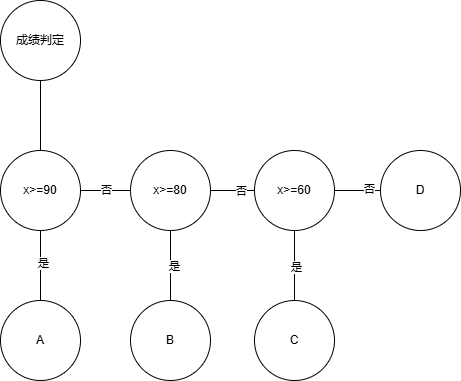

The diagram above was exported from draw.io. Its source (the exported page's mxGraphModel, read from the mxfile embedded in the PNG):
<mxGraphModel dx="584" dy="644" grid="1" gridSize="10" guides="1" tooltips="1" connect="1" arrows="1" fold="1" page="1" pageScale="1" pageWidth="827" pageHeight="1169" math="0" shadow="0">
  <root>
    <mxCell id="0" />
    <mxCell id="1" parent="0" />
    <mxCell id="agtudVq82UuEdEyjTjbI-2" value="成绩判定" style="ellipse;whiteSpace=wrap;html=1;aspect=fixed;" vertex="1" parent="1">
      <mxGeometry x="40" y="60" width="80" height="80" as="geometry" />
    </mxCell>
    <mxCell id="agtudVq82UuEdEyjTjbI-3" value="x&amp;gt;=90" style="ellipse;whiteSpace=wrap;html=1;aspect=fixed;" vertex="1" parent="1">
      <mxGeometry x="40" y="210" width="80" height="80" as="geometry" />
    </mxCell>
    <mxCell id="agtudVq82UuEdEyjTjbI-4" value="x&amp;gt;=80" style="ellipse;whiteSpace=wrap;html=1;aspect=fixed;" vertex="1" parent="1">
      <mxGeometry x="170" y="210" width="80" height="80" as="geometry" />
    </mxCell>
    <mxCell id="agtudVq82UuEdEyjTjbI-5" value="x&amp;gt;=60" style="ellipse;whiteSpace=wrap;html=1;aspect=fixed;" vertex="1" parent="1">
      <mxGeometry x="294" y="210" width="80" height="80" as="geometry" />
    </mxCell>
    <mxCell id="agtudVq82UuEdEyjTjbI-6" value="D" style="ellipse;whiteSpace=wrap;html=1;aspect=fixed;" vertex="1" parent="1">
      <mxGeometry x="420" y="210" width="80" height="80" as="geometry" />
    </mxCell>
    <mxCell id="agtudVq82UuEdEyjTjbI-7" value="A" style="ellipse;whiteSpace=wrap;html=1;aspect=fixed;" vertex="1" parent="1">
      <mxGeometry x="40" y="360" width="80" height="80" as="geometry" />
    </mxCell>
    <mxCell id="agtudVq82UuEdEyjTjbI-8" value="B" style="ellipse;whiteSpace=wrap;html=1;aspect=fixed;" vertex="1" parent="1">
      <mxGeometry x="170" y="360" width="80" height="80" as="geometry" />
    </mxCell>
    <mxCell id="agtudVq82UuEdEyjTjbI-9" value="C" style="ellipse;whiteSpace=wrap;html=1;aspect=fixed;" vertex="1" parent="1">
      <mxGeometry x="294" y="360" width="80" height="80" as="geometry" />
    </mxCell>
    <mxCell id="agtudVq82UuEdEyjTjbI-10" value="" style="endArrow=none;html=1;rounded=0;entryX=0.5;entryY=1;entryDx=0;entryDy=0;" edge="1" parent="1" source="agtudVq82UuEdEyjTjbI-3" target="agtudVq82UuEdEyjTjbI-2">
      <mxGeometry width="50" height="50" relative="1" as="geometry">
        <mxPoint x="200" y="360" as="sourcePoint" />
        <mxPoint x="70" y="150" as="targetPoint" />
      </mxGeometry>
    </mxCell>
    <mxCell id="agtudVq82UuEdEyjTjbI-11" value="" style="endArrow=none;html=1;rounded=0;entryX=0.5;entryY=1;entryDx=0;entryDy=0;exitX=0.5;exitY=0;exitDx=0;exitDy=0;" edge="1" parent="1" source="agtudVq82UuEdEyjTjbI-7" target="agtudVq82UuEdEyjTjbI-3">
      <mxGeometry width="50" height="50" relative="1" as="geometry">
        <mxPoint x="200" y="360" as="sourcePoint" />
        <mxPoint x="250" y="310" as="targetPoint" />
      </mxGeometry>
    </mxCell>
    <mxCell id="agtudVq82UuEdEyjTjbI-17" value="是" style="edgeLabel;html=1;align=center;verticalAlign=middle;resizable=0;points=[];" vertex="1" connectable="0" parent="agtudVq82UuEdEyjTjbI-11">
      <mxGeometry x="0.0857" y="-2" relative="1" as="geometry">
        <mxPoint as="offset" />
      </mxGeometry>
    </mxCell>
    <mxCell id="agtudVq82UuEdEyjTjbI-12" value="" style="endArrow=none;html=1;rounded=0;entryX=1;entryY=0.5;entryDx=0;entryDy=0;exitX=0;exitY=0.5;exitDx=0;exitDy=0;" edge="1" parent="1" source="agtudVq82UuEdEyjTjbI-4" target="agtudVq82UuEdEyjTjbI-3">
      <mxGeometry width="50" height="50" relative="1" as="geometry">
        <mxPoint x="200" y="360" as="sourcePoint" />
        <mxPoint x="250" y="310" as="targetPoint" />
      </mxGeometry>
    </mxCell>
    <mxCell id="agtudVq82UuEdEyjTjbI-18" value="否" style="edgeLabel;html=1;align=center;verticalAlign=middle;resizable=0;points=[];" vertex="1" connectable="0" parent="agtudVq82UuEdEyjTjbI-12">
      <mxGeometry y="-1" relative="1" as="geometry">
        <mxPoint as="offset" />
      </mxGeometry>
    </mxCell>
    <mxCell id="agtudVq82UuEdEyjTjbI-13" value="" style="endArrow=none;html=1;rounded=0;entryX=0.5;entryY=1;entryDx=0;entryDy=0;exitX=0.5;exitY=0;exitDx=0;exitDy=0;" edge="1" parent="1" source="agtudVq82UuEdEyjTjbI-8" target="agtudVq82UuEdEyjTjbI-4">
      <mxGeometry width="50" height="50" relative="1" as="geometry">
        <mxPoint x="200" y="360" as="sourcePoint" />
        <mxPoint x="250" y="310" as="targetPoint" />
      </mxGeometry>
    </mxCell>
    <mxCell id="agtudVq82UuEdEyjTjbI-19" value="是" style="edgeLabel;html=1;align=center;verticalAlign=middle;resizable=0;points=[];" vertex="1" connectable="0" parent="agtudVq82UuEdEyjTjbI-13">
      <mxGeometry y="-3" relative="1" as="geometry">
        <mxPoint as="offset" />
      </mxGeometry>
    </mxCell>
    <mxCell id="agtudVq82UuEdEyjTjbI-14" value="" style="endArrow=none;html=1;rounded=0;entryX=0.5;entryY=1;entryDx=0;entryDy=0;exitX=0.5;exitY=0;exitDx=0;exitDy=0;" edge="1" parent="1" source="agtudVq82UuEdEyjTjbI-9" target="agtudVq82UuEdEyjTjbI-5">
      <mxGeometry width="50" height="50" relative="1" as="geometry">
        <mxPoint x="200" y="360" as="sourcePoint" />
        <mxPoint x="250" y="310" as="targetPoint" />
      </mxGeometry>
    </mxCell>
    <mxCell id="agtudVq82UuEdEyjTjbI-21" value="是" style="edgeLabel;html=1;align=center;verticalAlign=middle;resizable=0;points=[];" vertex="1" connectable="0" parent="agtudVq82UuEdEyjTjbI-14">
      <mxGeometry x="-0.0286" y="-1" relative="1" as="geometry">
        <mxPoint as="offset" />
      </mxGeometry>
    </mxCell>
    <mxCell id="agtudVq82UuEdEyjTjbI-15" value="" style="endArrow=none;html=1;rounded=0;entryX=0;entryY=0.5;entryDx=0;entryDy=0;exitX=1;exitY=0.5;exitDx=0;exitDy=0;" edge="1" parent="1" source="agtudVq82UuEdEyjTjbI-4" target="agtudVq82UuEdEyjTjbI-5">
      <mxGeometry width="50" height="50" relative="1" as="geometry">
        <mxPoint x="200" y="360" as="sourcePoint" />
        <mxPoint x="250" y="310" as="targetPoint" />
      </mxGeometry>
    </mxCell>
    <mxCell id="agtudVq82UuEdEyjTjbI-20" value="否" style="edgeLabel;html=1;align=center;verticalAlign=middle;resizable=0;points=[];" vertex="1" connectable="0" parent="agtudVq82UuEdEyjTjbI-15">
      <mxGeometry x="0.3636" relative="1" as="geometry">
        <mxPoint as="offset" />
      </mxGeometry>
    </mxCell>
    <mxCell id="agtudVq82UuEdEyjTjbI-16" value="" style="endArrow=none;html=1;rounded=0;entryX=0;entryY=0.5;entryDx=0;entryDy=0;exitX=1;exitY=0.5;exitDx=0;exitDy=0;" edge="1" parent="1" source="agtudVq82UuEdEyjTjbI-5" target="agtudVq82UuEdEyjTjbI-6">
      <mxGeometry width="50" height="50" relative="1" as="geometry">
        <mxPoint x="200" y="360" as="sourcePoint" />
        <mxPoint x="250" y="310" as="targetPoint" />
      </mxGeometry>
    </mxCell>
    <mxCell id="agtudVq82UuEdEyjTjbI-22" value="否" style="edgeLabel;html=1;align=center;verticalAlign=middle;resizable=0;points=[];" vertex="1" connectable="0" parent="agtudVq82UuEdEyjTjbI-16">
      <mxGeometry x="0.4783" y="2" relative="1" as="geometry">
        <mxPoint as="offset" />
      </mxGeometry>
    </mxCell>
  </root>
</mxGraphModel>